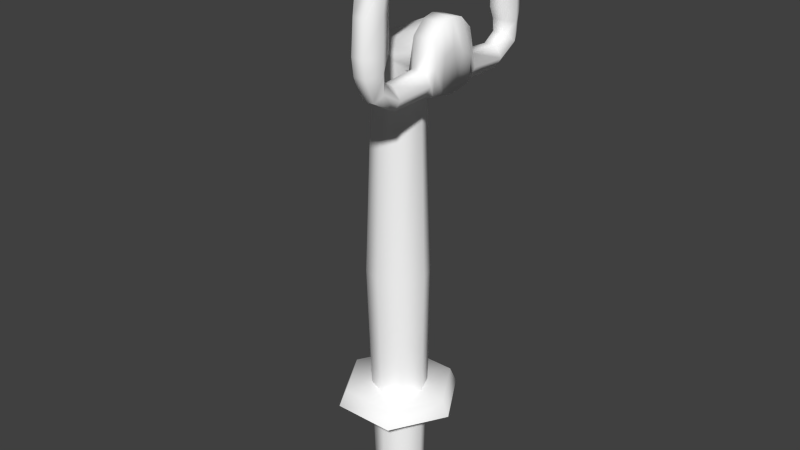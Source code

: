 # Source: yoke.blend  (saved by Blender 2.73.0; exported with 4.5.12 LTS)
import bpy
from mathutils import Matrix  # noqa: F401  (used for matrix-valued properties, if any)

bpy.ops.wm.read_factory_settings(use_empty=True)
scene = bpy.context.scene
scene.name = 'Scene'

# ---- collections
col_collection_1 = bpy.data.collections.new('Collection 1'); scene.collection.children.link(col_collection_1)

# ---- materials (node trees are filled in below, after node groups)
mat_defaultwhite = bpy.data.materials.new('DefaultWhite')
mat_defaultwhite.alpha_threshold = 0.0
mat_defaultwhite.use_transparent_shadow = False
mat_defaultwhite.diffuse_color = (1.0, 1.0, 1.0, 1.0)
mat_defaultwhite.roughness = 0.5
mat_defaultwhite.line_color = (0.0, 0.0, 0.0, 1.0)

# ---- node groups
ng_auto_smooth = bpy.data.node_groups.new('Auto Smooth', 'GeometryNodeTree')
_s = ng_auto_smooth.interface.new_socket(name='Geometry', in_out='OUTPUT', socket_type='NodeSocketGeometry')
_s = ng_auto_smooth.interface.new_socket(name='Geometry', in_out='INPUT', socket_type='NodeSocketGeometry')
_s = ng_auto_smooth.interface.new_socket(name='Angle', in_out='INPUT', socket_type='NodeSocketFloat')
_s.subtype = 'ANGLE'
_s.min_value = 0.0
_s.max_value = 3.142
ng_auto_smooth.is_modifier = True
_N = ng_auto_smooth.nodes; _L = ng_auto_smooth.links
n0 = _N.new('NodeGroupOutput'); n0.name = 'Group Output'; n0.location = (480, -100)
n1 = _N.new('NodeGroupInput'); n1.name = 'Group Input'; n1.location = (-420, -300)
n2 = _N.new('NodeGroupInput'); n2.name = 'Group Input.001'; n2.location = (-60, -100)
n3 = _N.new('GeometryNodeSetShadeSmooth'); n3.name = 'Set Shade Smooth'; n3.location = (120, -100)
n3.domain = 'EDGE'
n4 = _N.new('GeometryNodeSetShadeSmooth'); n4.name = 'Set Shade Smooth.001'; n4.location = (300, -100)
n5 = _N.new('GeometryNodeInputMeshEdgeAngle'); n5.name = 'Edge Angle'; n5.location = (-420, -220)
n6 = _N.new('GeometryNodeInputEdgeSmooth'); n6.name = 'Is Edge Smooth'; n6.location = (-60, -160)
n7 = _N.new('GeometryNodeInputShadeSmooth'); n7.name = 'Is Face Smooth'; n7.location = (-240, -340)
n8 = _N.new('FunctionNodeBooleanMath'); n8.name = 'Boolean Math'; n8.location = (-60, -220)
n9 = _N.new('FunctionNodeCompare'); n9.name = 'Compare'; n9.location = (-240, -180)
n9.operation = 'LESS_EQUAL'
_L.new(n5.outputs[0], n9.inputs[0])
_L.new(n4.outputs[0], n0.inputs[0])
_L.new(n1.outputs[1], n9.inputs[1])
_L.new(n9.outputs[0], n8.inputs[0])
_L.new(n7.outputs[0], n8.inputs[1])
_L.new(n2.outputs[0], n3.inputs[0])
_L.new(n6.outputs[0], n3.inputs[1])
_L.new(n3.outputs[0], n4.inputs[0])
_L.new(n8.outputs[0], n3.inputs[2])
n0.is_active_output = True

# ---- material node trees

# ---- world
world_world = bpy.data.worlds.new('World'); scene.world = world_world
world_world.color = (0.05088, 0.05088, 0.05088)
world_world.use_sun_shadow = False
world_world.sun_shadow_jitter_overblur = 0.0
world_world.cycles.sampling_method = 'MANUAL'
world_world.cycles.sample_map_resolution = 256

# ---- meshes
me_colon = bpy.data.meshes.new('colon')
me_colon.from_pydata([(2.682e-07, 5.96e-08, 0.02602), (0.09, 0.0004761, 0.02602), (0.04459, 0.07818, 0.02602), (0.04541, -0.0777, 0.02602), (-0.04459, -0.07818, 0.02602), (-0.09, -0.0004759, 0.02602), (-0.04541, 0.0777, 0.02602), (0.03161, -0.02733, -0.1694), (0.04333, 0.0009521, -0.1694), (0.04933, 0.0009521, 0.2306), (0.03468, -0.0344, 0.2306), (0.03161, 0.02924, -0.1694), (0.03468, 0.03631, 0.2306), (0.003329, -0.03905, -0.1694), (-0.0006707, -0.04905, 0.2306), (-0.02495, -0.02733, -0.1694), (-0.03603, -0.0344, 0.2306), (-0.03667, 0.0009521, -0.1694), (-0.05067, 0.0009521, 0.2306), (-0.02495, 0.02924, -0.1694), (-0.03603, 0.03631, 0.2306), (0.003329, 0.04095, -0.1694), (-0.0006707, 0.05095, 0.2306), (0.03933, 0.001949, 0.5306), (0.02711, -0.02614, 0.5306), (0.02711, 0.03043, 0.5306), (-0.001171, -0.03785, 0.5306), (-0.02845, -0.02633, 0.5306), (-0.04017, 0.001952, 0.5306), (-0.02845, 0.03024, 0.5306), (-0.001171, 0.04215, 0.5306), (0.0421, 0.003145, 0.5577), (0.0325, -0.02514, 0.5644), (0.03168, 0.02943, 0.565), (0.00851, -0.03885, 0.5812), (-0.01384, -0.02514, 0.5968), (-0.02344, 0.003145, 0.6036), (-0.01384, 0.03143, 0.5968), (0.009329, 0.04315, 0.5806), (0.05533, 0.003145, 0.5596), (0.05533, -0.02514, 0.5713), (0.05533, -0.03885, 0.6006), (0.05533, -0.02514, 0.6279), (0.05533, 0.003145, 0.6396), (0.05533, 0.03143, 0.6279), (0.05533, 0.04315, 0.5996), (0.05533, 0.02943, 0.5723), (-0.05096, 0.0872, 5.96e-08), (-0.101, -0.0005341, 5.96e-08), (-0.05004, -0.08773, 5.96e-08), (0.05096, -0.0872, 5.96e-08), (0.05004, 0.08773, 5.96e-08), (0.101, 0.0005342, 5.96e-08)], [], [(0, 4, 3), (0, 2, 6), (7, 8, 9, 10), (8, 11, 12, 9), (13, 7, 10, 14), (15, 13, 14, 16), (17, 15, 16, 18), (19, 17, 18, 20), (21, 19, 20, 22), (11, 21, 22, 12), (23, 24, 10, 9), (25, 23, 9, 12), (24, 26, 14, 10), (26, 27, 16, 14), (27, 28, 18, 16), (28, 29, 20, 18), (29, 30, 22, 20), (30, 25, 12, 22), (24, 23, 31, 32), (23, 25, 33, 31), (26, 24, 32, 34), (27, 26, 34, 35), (28, 27, 35, 36), (29, 28, 36, 37), (30, 29, 37, 38), (25, 30, 38, 33), (39, 40, 32, 31), (40, 41, 34, 32), (41, 42, 35, 34), (42, 43, 36, 35), (43, 44, 37, 36), (44, 45, 38, 37), (45, 46, 33, 38), (46, 39, 31, 33), (4, 0, 6, 5), (2, 0, 3, 1), (2, 1, 52, 51), (6, 2, 51, 47), (1, 3, 50, 52), (5, 6, 47, 48), (3, 4, 49, 50), (4, 5, 48, 49)])
me_colon.polygons.foreach_set('use_smooth', [True] * 42)
_uv = me_colon.uv_layers.new(name='UVMap')
_uv.uv.foreach_set('vector', [0.7427, 0.751, 0.7083, 0.6908, 0.7777, 0.6912, 0.7427, 0.751, 0.777, 0.8113, 0.7077, 0.8109, 0.8589, 0.02406, 0.8722, 0.02406, 0.8722, 0.2116, 0.8556, 0.2116, 0.8722, 0.02406, 0.8854, 0.02406, 0.8887, 0.2116, 0.8722, 0.2116, 0.8534, 0.02406, 0.8589, 0.02406, 0.8556, 0.2116, 0.8487, 0.2116, 0.8589, 0.02406, 0.8534, 0.02406, 0.8487, 0.2116, 0.8556, 0.2116, 0.8722, 0.02406, 0.8589, 0.02406, 0.8556, 0.2116, 0.8722, 0.2116, 0.8854, 0.02406, 0.8722, 0.02406, 0.8722, 0.2116, 0.8887, 0.2116, 0.8909, 0.02406, 0.8854, 0.02406, 0.8887, 0.2116, 0.8956, 0.2116, 0.8854, 0.02406, 0.8909, 0.02406, 0.8956, 0.2116, 0.8887, 0.2116, 0.8726, 0.3522, 0.8595, 0.3522, 0.8556, 0.2116, 0.8722, 0.2116, 0.886, 0.3522, 0.8726, 0.3522, 0.8722, 0.2116, 0.8887, 0.2116, 0.8595, 0.3522, 0.854, 0.3522, 0.8487, 0.2116, 0.8556, 0.2116, 0.854, 0.3522, 0.8594, 0.3522, 0.8556, 0.2116, 0.8487, 0.2116, 0.8594, 0.3522, 0.8726, 0.3522, 0.8722, 0.2116, 0.8556, 0.2116, 0.8726, 0.3522, 0.8859, 0.3522, 0.8887, 0.2116, 0.8722, 0.2116, 0.8859, 0.3522, 0.8915, 0.3522, 0.8956, 0.2116, 0.8887, 0.2116, 0.8915, 0.3522, 0.886, 0.3522, 0.8887, 0.2116, 0.8956, 0.2116, 0.8595, 0.3522, 0.8726, 0.3522, 0.8732, 0.3649, 0.8599, 0.368, 0.8726, 0.3522, 0.886, 0.3522, 0.8855, 0.3683, 0.8732, 0.3649, 0.854, 0.3522, 0.8595, 0.3522, 0.8599, 0.368, 0.8535, 0.3759, 0.8594, 0.3522, 0.854, 0.3522, 0.8535, 0.3759, 0.8599, 0.3832, 0.8726, 0.3522, 0.8594, 0.3522, 0.8599, 0.3832, 0.8732, 0.3864, 0.8859, 0.3522, 0.8726, 0.3522, 0.8732, 0.3864, 0.8865, 0.3832, 0.8915, 0.3522, 0.8859, 0.3522, 0.8865, 0.3832, 0.892, 0.3756, 0.886, 0.3522, 0.8915, 0.3522, 0.892, 0.3756, 0.8855, 0.3683, 0.8732, 0.3658, 0.8599, 0.3713, 0.8599, 0.368, 0.8732, 0.3649, 0.8599, 0.3713, 0.8535, 0.385, 0.8535, 0.3759, 0.8599, 0.368, 0.8535, 0.385, 0.8599, 0.3978, 0.8599, 0.3832, 0.8535, 0.3759, 0.8599, 0.3978, 0.8732, 0.4033, 0.8732, 0.3864, 0.8599, 0.3832, 0.8732, 0.4033, 0.8865, 0.3978, 0.8865, 0.3832, 0.8732, 0.3864, 0.8865, 0.3978, 0.892, 0.3845, 0.892, 0.3756, 0.8865, 0.3832, 0.892, 0.3845, 0.8855, 0.3717, 0.8855, 0.3683, 0.892, 0.3756, 0.8855, 0.3717, 0.8732, 0.3658, 0.8732, 0.3649, 0.8855, 0.3683, 0.7083, 0.6908, 0.7427, 0.751, 0.7077, 0.8109, 0.6733, 0.7507, 0.777, 0.8113, 0.7427, 0.751, 0.7777, 0.6912, 0.812, 0.7514, 0.777, 0.8113, 0.812, 0.7514, 0.8205, 0.7515, 0.7812, 0.8186, 0.7077, 0.8109, 0.777, 0.8113, 0.7812, 0.8186, 0.7034, 0.8182, 0.812, 0.7514, 0.7777, 0.6912, 0.782, 0.6839, 0.8205, 0.7515, 0.6733, 0.7507, 0.7077, 0.8109, 0.7034, 0.8182, 0.6649, 0.7506, 0.7777, 0.6912, 0.7083, 0.6908, 0.7041, 0.6834, 0.782, 0.6839, 0.7083, 0.6908, 0.6733, 0.7507, 0.6649, 0.7506, 0.7041, 0.6834])
me_colon.materials.append(mat_defaultwhite)
me_colon.use_remesh_preserve_volume = False
me_colon.use_remesh_preserve_attributes = False
me_colon.use_mirror_vertex_groups = False
me_colon.update()
me_yoke = bpy.data.meshes.new('yoke')
me_yoke.from_pydata([(0.09403, -0.04585, 0.5614), (0.08403, -0.04685, 0.5794), (0.08403, -0.1088, 0.5749), (0.09403, -0.1088, 0.5584), (0.06403, -0.04685, 0.5794), (0.06403, -0.1088, 0.5749), (0.05403, -0.04585, 0.5614), (0.05403, -0.1088, 0.5584), (0.06403, -0.04585, 0.5434), (0.06403, -0.1088, 0.5419), (0.08403, -0.04585, 0.5434), (0.08403, -0.1088, 0.5419), (0.08403, -0.1302, 0.5887), (0.09403, -0.1408, 0.5764), (0.08403, -0.1495, 0.5641), (0.06403, -0.1302, 0.5887), (0.05403, -0.1408, 0.5764), (0.06403, -0.1495, 0.5641), (0.08403, -0.1274, 0.6073), (0.09403, -0.1418, 0.6034), (0.08403, -0.1643, 0.5995), (0.06403, -0.1274, 0.6073), (0.06403, -0.1643, 0.5995), (0.05403, -0.1418, 0.6034), (0.08403, -0.1188, 0.6261), (0.09403, -0.1413, 0.6254), (0.08403, -0.1678, 0.6267), (0.06403, -0.1188, 0.6261), (0.06403, -0.1678, 0.6267), (0.05403, -0.1413, 0.6254), (0.08403, -0.1188, 0.6751), (0.09403, -0.1413, 0.6764), (0.08403, -0.1638, 0.6777), (0.06403, -0.1188, 0.6751), (0.06403, -0.1638, 0.6777), (0.05403, -0.1413, 0.6764), (0.09403, -0.1287, 0.7149), (0.09403, -0.1338, 0.7294), (0.09403, -0.141, 0.7549), (0.05403, -0.1287, 0.7149), (0.05403, -0.141, 0.7549), (0.05403, -0.1338, 0.7294), (0.09403, -0.07585, 0.7149), (0.09403, -0.07585, 0.7294), (0.09403, -0.07585, 0.7549), (0.05403, -0.07585, 0.7149), (0.05403, -0.07585, 0.7294), (0.05403, -0.07585, 0.7549), (0.07403, -0.07585, 0.7294), (0.09403, -0.03585, 0.5822), (0.09103, -0.03585, 0.6209), (0.09103, -0.03685, 0.5424), (0.05603, -0.03585, 0.6209), (0.05403, -0.03585, 0.5822), (0.05603, -0.03685, 0.5424), (0.09403, -0.01585, 0.5933), (0.09103, -0.01585, 0.6399), (0.09103, -0.01585, 0.5394), (0.05603, -0.01585, 0.6399), (0.05603, -0.01585, 0.5394), (0.05403, -0.01585, 0.5933), (0.09403, 0.003208, 0.6024), (0.09103, 0.003208, 0.6439), (0.09103, 0.003208, 0.5359), (0.05603, 0.003208, 0.6439), (0.05603, 0.003208, 0.5359), (0.05403, 0.003208, 0.592), (0.09403, 0.1152, 0.5584), (0.08403, 0.1152, 0.5749), (0.08403, 0.05321, 0.5794), (0.09403, 0.05221, 0.5614), (0.06403, 0.1152, 0.5749), (0.06403, 0.05321, 0.5794), (0.05403, 0.1152, 0.5584), (0.05403, 0.05221, 0.5614), (0.06403, 0.1152, 0.5419), (0.06403, 0.05221, 0.5434), (0.08403, 0.1152, 0.5419), (0.08403, 0.05221, 0.5434), (0.09403, 0.1472, 0.5764), (0.08403, 0.1366, 0.5887), (0.08403, 0.1558, 0.5641), (0.06403, 0.1366, 0.5887), (0.05403, 0.1472, 0.5764), (0.06403, 0.1558, 0.5641), (0.09403, 0.1482, 0.6034), (0.08403, 0.1337, 0.6073), (0.08403, 0.1707, 0.5995), (0.06403, 0.1337, 0.6073), (0.06403, 0.1707, 0.5995), (0.05403, 0.1482, 0.6034), (0.09403, 0.1477, 0.6254), (0.08403, 0.1252, 0.6261), (0.08403, 0.1742, 0.6267), (0.06403, 0.1252, 0.6261), (0.06403, 0.1742, 0.6267), (0.05403, 0.1477, 0.6254), (0.09403, 0.1477, 0.6764), (0.08403, 0.1252, 0.6751), (0.08403, 0.1702, 0.6777), (0.06403, 0.1252, 0.6751), (0.06403, 0.1702, 0.6777), (0.05403, 0.1477, 0.6764), (0.09403, 0.1402, 0.7294), (0.09403, 0.1351, 0.7149), (0.09403, 0.1473, 0.7549), (0.05403, 0.1351, 0.7149), (0.05403, 0.1473, 0.7549), (0.05403, 0.1402, 0.7294), (0.09403, 0.08221, 0.7294), (0.09403, 0.08221, 0.7149), (0.09403, 0.08221, 0.7549), (0.05403, 0.08221, 0.7149), (0.05403, 0.08221, 0.7549), (0.05403, 0.08221, 0.7294), (0.07403, 0.08221, 0.7294), (0.09103, 0.04221, 0.6209), (0.09403, 0.04221, 0.5822), (0.09103, 0.04321, 0.5424), (0.05603, 0.04221, 0.6209), (0.05403, 0.04221, 0.5822), (0.05603, 0.04321, 0.5424), (0.09103, 0.02221, 0.6399), (0.09403, 0.02221, 0.5933), (0.09103, 0.02221, 0.5394), (0.05603, 0.02221, 0.6399), (0.05603, 0.02221, 0.5394), (0.05403, 0.02221, 0.5933), (0.05403, -0.06046, 0.7294), (0.05403, -0.06046, 0.7149), (0.07403, -0.06046, 0.7294), (0.09403, -0.06046, 0.7149), (0.09403, -0.06046, 0.7294), (0.09418, -0.1298, 0.7803), (0.0618, -0.1298, 0.7803), (0.09403, -0.07585, 0.7802), (0.06165, -0.07585, 0.7802)], [], [(0, 1, 2, 3), (1, 4, 5, 2), (4, 6, 7, 5), (6, 8, 9, 7), (8, 10, 11, 9), (10, 0, 3, 11), (3, 2, 12, 13), (11, 3, 13, 14), (2, 5, 15, 12), (5, 7, 16, 15), (7, 9, 17, 16), (9, 11, 14, 17), (13, 12, 18, 19), (14, 13, 19, 20), (12, 15, 21, 18), (17, 14, 20, 22), (15, 16, 23, 21), (16, 17, 22, 23), (19, 18, 24, 25), (20, 19, 25, 26), (18, 21, 27, 24), (22, 20, 26, 28), (21, 23, 29, 27), (23, 22, 28, 29), (25, 24, 30, 31), (26, 25, 31, 32), (24, 27, 33, 30), (28, 26, 32, 34), (27, 29, 35, 33), (29, 28, 34, 35), (31, 30, 36, 37), (32, 31, 37, 38), (30, 33, 39, 36), (34, 32, 38, 40), (33, 35, 41, 39), (35, 34, 40, 41), (37, 36, 42, 43), (38, 37, 43, 44), (36, 39, 45, 42), (39, 41, 46, 45), (41, 40, 47, 46), (44, 43, 48), (1, 0, 49, 50), (0, 10, 51, 49), (50, 52, 4, 1), (52, 53, 6, 4), (53, 54, 8, 6), (54, 51, 10, 8), (55, 56, 50, 49), (57, 55, 49, 51), (56, 58, 52, 50), (59, 57, 51, 54), (58, 60, 53, 52), (60, 59, 54, 53), (61, 62, 56, 55), (63, 61, 55, 57), (62, 64, 58, 56), (65, 63, 57, 59), (64, 66, 60, 58), (66, 65, 59, 60), (67, 68, 69, 70), (68, 71, 72, 69), (71, 73, 74, 72), (73, 75, 76, 74), (75, 77, 78, 76), (77, 67, 70, 78), (79, 80, 68, 67), (81, 79, 67, 77), (80, 82, 71, 68), (82, 83, 73, 71), (83, 84, 75, 73), (84, 81, 77, 75), (85, 86, 80, 79), (87, 85, 79, 81), (86, 88, 82, 80), (89, 87, 81, 84), (88, 90, 83, 82), (90, 89, 84, 83), (91, 92, 86, 85), (93, 91, 85, 87), (92, 94, 88, 86), (95, 93, 87, 89), (94, 96, 90, 88), (96, 95, 89, 90), (97, 98, 92, 91), (99, 97, 91, 93), (98, 100, 94, 92), (101, 99, 93, 95), (100, 102, 96, 94), (102, 101, 95, 96), (103, 104, 98, 97), (105, 103, 97, 99), (104, 106, 100, 98), (107, 105, 99, 101), (106, 108, 102, 100), (108, 107, 101, 102), (109, 110, 104, 103), (111, 109, 103, 105), (110, 112, 106, 104), (113, 111, 105, 107), (112, 114, 108, 106), (114, 113, 107, 108), (70, 69, 116, 117), (78, 70, 117, 118), (69, 72, 119, 116), (72, 74, 120, 119), (74, 76, 121, 120), (76, 78, 118, 121), (117, 116, 122, 123), (118, 117, 123, 124), (116, 119, 125, 122), (121, 118, 124, 126), (119, 120, 127, 125), (120, 121, 126, 127), (123, 122, 62, 61), (124, 123, 61, 63), (122, 125, 64, 62), (126, 124, 63, 65), (125, 127, 66, 64), (127, 126, 65, 66), (46, 128, 129, 45), (48, 130, 128, 46), (45, 129, 130, 48), (129, 128, 130), (45, 129, 131, 42), (42, 131, 130, 48), (131, 129, 130), (42, 131, 132, 43), (43, 132, 130, 48), (132, 131, 130), (38, 133, 134, 40), (44, 135, 133, 38), (47, 136, 135, 44), (40, 134, 136, 47), (134, 133, 135, 136), (111, 113, 114, 115), (110, 109, 111, 115), (110, 115, 114, 112), (44, 48, 46, 47)])
me_yoke.polygons.foreach_set('use_smooth', [True] * 139)
_uv = me_yoke.uv_layers.new(name='UVMap')
_uv.uv.foreach_set('vector', [0.1479, 0.0754, 0.1468, 0.08958, 0.08028, 0.08604, 0.08028, 0.07304, 0.1468, 0.08958, 0.1468, 0.08958, 0.08028, 0.08604, 0.08028, 0.08604, 0.1468, 0.08958, 0.1479, 0.0754, 0.08028, 0.07304, 0.08028, 0.08604, 0.1479, 0.0754, 0.1479, 0.06122, 0.08028, 0.06004, 0.08028, 0.07304, 0.1479, 0.06122, 0.1479, 0.06122, 0.08028, 0.06004, 0.08028, 0.06004, 0.1479, 0.06122, 0.1479, 0.0754, 0.08028, 0.07304, 0.08028, 0.06004, 0.08028, 0.07304, 0.08028, 0.08604, 0.05733, 0.0969, 0.04596, 0.08722, 0.08028, 0.06004, 0.08028, 0.07304, 0.04596, 0.08722, 0.03673, 0.07754, 0.08028, 0.08604, 0.08028, 0.08604, 0.05733, 0.0969, 0.05733, 0.0969, 0.08028, 0.08604, 0.08028, 0.07304, 0.04596, 0.08722, 0.05733, 0.0969, 0.08028, 0.07304, 0.08028, 0.06004, 0.03673, 0.07754, 0.04596, 0.08722, 0.08028, 0.06004, 0.08028, 0.06004, 0.03673, 0.07754, 0.03673, 0.07754, 0.04596, 0.08722, 0.05733, 0.0969, 0.06043, 0.1115, 0.04488, 0.1085, 0.03673, 0.07754, 0.04596, 0.08722, 0.04488, 0.1085, 0.02076, 0.1054, 0.05733, 0.0969, 0.05733, 0.0969, 0.06043, 0.1115, 0.06043, 0.1115, 0.03673, 0.07754, 0.03673, 0.07754, 0.02076, 0.1054, 0.02076, 0.1054, 0.05733, 0.0969, 0.04596, 0.08722, 0.04488, 0.1085, 0.06043, 0.1115, 0.04596, 0.08722, 0.03673, 0.07754, 0.02076, 0.1054, 0.04488, 0.1085, 0.04488, 0.1085, 0.06043, 0.1115, 0.06956, 0.1264, 0.04544, 0.1258, 0.02076, 0.1054, 0.04488, 0.1085, 0.04544, 0.1258, 0.01705, 0.1268, 0.06043, 0.1115, 0.06043, 0.1115, 0.06956, 0.1264, 0.06956, 0.1264, 0.02076, 0.1054, 0.02076, 0.1054, 0.01705, 0.1268, 0.01705, 0.1268, 0.06043, 0.1115, 0.04488, 0.1085, 0.04544, 0.1258, 0.06956, 0.1264, 0.04488, 0.1085, 0.02076, 0.1054, 0.01705, 0.1268, 0.04544, 0.1258, 0.04544, 0.1258, 0.06956, 0.1264, 0.06956, 0.165, 0.04545, 0.166, 0.01705, 0.1268, 0.04544, 0.1258, 0.04545, 0.166, 0.02134, 0.167, 0.06956, 0.1264, 0.06956, 0.1264, 0.06956, 0.165, 0.06956, 0.165, 0.01705, 0.1268, 0.01705, 0.1268, 0.02134, 0.167, 0.02134, 0.167, 0.06956, 0.1264, 0.04544, 0.1258, 0.04545, 0.166, 0.06956, 0.165, 0.04544, 0.1258, 0.01705, 0.1268, 0.02134, 0.167, 0.04545, 0.166, 0.04545, 0.166, 0.06956, 0.165, 0.05897, 0.1963, 0.05346, 0.2077, 0.02134, 0.167, 0.04545, 0.166, 0.05346, 0.2077, 0.04582, 0.2278, 0.06956, 0.165, 0.06956, 0.165, 0.05897, 0.1963, 0.05897, 0.1963, 0.02134, 0.167, 0.02134, 0.167, 0.04582, 0.2278, 0.04582, 0.2278, 0.06956, 0.165, 0.04545, 0.166, 0.05346, 0.2077, 0.05897, 0.1963, 0.04545, 0.166, 0.02134, 0.167, 0.04582, 0.2278, 0.05346, 0.2077, 0.1008, 0.7446, 0.134, 0.61, 0.4474, 0.61, 0.4474, 0.7446, 0.06071, 0.8471, 0.1008, 0.7446, 0.4474, 0.7446, 0.4474, 0.8471, 0.05897, 0.1963, 0.05897, 0.1963, 0.1157, 0.1963, 0.1157, 0.1963, 0.05897, 0.1963, 0.05346, 0.2077, 0.1157, 0.2077, 0.1157, 0.1963, 0.05346, 0.2077, 0.04582, 0.2278, 0.1157, 0.2278, 0.1157, 0.2077, 0.1157, 0.2278, 0.1157, 0.2077, 0.1157, 0.2077, 0.1468, 0.08958, 0.1479, 0.0754, 0.1586, 0.09175, 0.1586, 0.1223, 0.1479, 0.0754, 0.1479, 0.06122, 0.1575, 0.06043, 0.1586, 0.09175, 0.1586, 0.1223, 0.1586, 0.1223, 0.1468, 0.08958, 0.1468, 0.08958, 0.1586, 0.1223, 0.1586, 0.09175, 0.1479, 0.0754, 0.1468, 0.08958, 0.1586, 0.09175, 0.1575, 0.06043, 0.1479, 0.06122, 0.1479, 0.0754, 0.1575, 0.06043, 0.1575, 0.06043, 0.1479, 0.06122, 0.1479, 0.06122, 0.18, 0.1005, 0.18, 0.1372, 0.1586, 0.1223, 0.1586, 0.09175, 0.18, 0.05807, 0.18, 0.1005, 0.1586, 0.09175, 0.1575, 0.06043, 0.18, 0.1372, 0.18, 0.1372, 0.1586, 0.1223, 0.1586, 0.1223, 0.18, 0.05807, 0.18, 0.05807, 0.1575, 0.06043, 0.1575, 0.06043, 0.18, 0.1372, 0.18, 0.1005, 0.1586, 0.09175, 0.1586, 0.1223, 0.18, 0.1005, 0.18, 0.05807, 0.1575, 0.06043, 0.1586, 0.09175, 0.2005, 0.1077, 0.2005, 0.1404, 0.18, 0.1372, 0.18, 0.1005, 0.2005, 0.05531, 0.2005, 0.1077, 0.18, 0.1005, 0.18, 0.05807, 0.2005, 0.1404, 0.2005, 0.1404, 0.18, 0.1372, 0.18, 0.1372, 0.2005, 0.05531, 0.2005, 0.05531, 0.18, 0.05807, 0.18, 0.05807, 0.2005, 0.1404, 0.2005, 0.09948, 0.18, 0.1005, 0.18, 0.1372, 0.2005, 0.09948, 0.2005, 0.05531, 0.18, 0.05807, 0.18, 0.1005, 0.3206, 0.07304, 0.3206, 0.08604, 0.2541, 0.08958, 0.2531, 0.0754, 0.3206, 0.08604, 0.3206, 0.08604, 0.2541, 0.08958, 0.2541, 0.08958, 0.3206, 0.08604, 0.3206, 0.07304, 0.2531, 0.0754, 0.2541, 0.08958, 0.3206, 0.07304, 0.3206, 0.06004, 0.2531, 0.06122, 0.2531, 0.0754, 0.3206, 0.06004, 0.3206, 0.06004, 0.2531, 0.06122, 0.2531, 0.06122, 0.3206, 0.06004, 0.3206, 0.07304, 0.2531, 0.0754, 0.2531, 0.06122, 0.355, 0.08722, 0.3436, 0.0969, 0.3206, 0.08604, 0.3206, 0.07304, 0.3642, 0.07754, 0.355, 0.08722, 0.3206, 0.07304, 0.3206, 0.06004, 0.3436, 0.0969, 0.3436, 0.0969, 0.3206, 0.08604, 0.3206, 0.08604, 0.3436, 0.0969, 0.355, 0.08722, 0.3206, 0.07304, 0.3206, 0.08604, 0.355, 0.08722, 0.3642, 0.07754, 0.3206, 0.06004, 0.3206, 0.07304, 0.3642, 0.07754, 0.3642, 0.07754, 0.3206, 0.06004, 0.3206, 0.06004, 0.356, 0.1085, 0.3405, 0.1115, 0.3436, 0.0969, 0.355, 0.08722, 0.3802, 0.1054, 0.356, 0.1085, 0.355, 0.08722, 0.3642, 0.07754, 0.3405, 0.1115, 0.3405, 0.1115, 0.3436, 0.0969, 0.3436, 0.0969, 0.3802, 0.1054, 0.3802, 0.1054, 0.3642, 0.07754, 0.3642, 0.07754, 0.3405, 0.1115, 0.356, 0.1085, 0.355, 0.08722, 0.3436, 0.0969, 0.356, 0.1085, 0.3802, 0.1054, 0.3642, 0.07754, 0.355, 0.08722, 0.3555, 0.1258, 0.3314, 0.1264, 0.3405, 0.1115, 0.356, 0.1085, 0.3839, 0.1268, 0.3555, 0.1258, 0.356, 0.1085, 0.3802, 0.1054, 0.3314, 0.1264, 0.3314, 0.1264, 0.3405, 0.1115, 0.3405, 0.1115, 0.3839, 0.1268, 0.3839, 0.1268, 0.3802, 0.1054, 0.3802, 0.1054, 0.3314, 0.1264, 0.3555, 0.1258, 0.356, 0.1085, 0.3405, 0.1115, 0.3555, 0.1258, 0.3839, 0.1268, 0.3802, 0.1054, 0.356, 0.1085, 0.3555, 0.166, 0.3314, 0.165, 0.3314, 0.1264, 0.3555, 0.1258, 0.3796, 0.167, 0.3555, 0.166, 0.3555, 0.1258, 0.3839, 0.1268, 0.3314, 0.165, 0.3314, 0.165, 0.3314, 0.1264, 0.3314, 0.1264, 0.3796, 0.167, 0.3796, 0.167, 0.3839, 0.1268, 0.3839, 0.1268, 0.3314, 0.165, 0.3555, 0.166, 0.3555, 0.1258, 0.3314, 0.1264, 0.3555, 0.166, 0.3796, 0.167, 0.3839, 0.1268, 0.3555, 0.1258, 0.3475, 0.2077, 0.342, 0.1963, 0.3314, 0.165, 0.3555, 0.166, 0.3551, 0.2278, 0.3475, 0.2077, 0.3555, 0.166, 0.3796, 0.167, 0.342, 0.1963, 0.342, 0.1963, 0.3314, 0.165, 0.3314, 0.165, 0.3551, 0.2278, 0.3551, 0.2278, 0.3796, 0.167, 0.3796, 0.167, 0.342, 0.1963, 0.3475, 0.2077, 0.3555, 0.166, 0.3314, 0.165, 0.3475, 0.2077, 0.3551, 0.2278, 0.3796, 0.167, 0.3555, 0.166, 0.5858, 0.7185, 0.5858, 0.6341, 0.8936, 0.6341, 0.9235, 0.7185, 0.5858, 0.867, 0.5858, 0.7185, 0.9235, 0.7185, 0.965, 0.867, 0.2852, 0.1963, 0.2852, 0.1963, 0.342, 0.1963, 0.342, 0.1963, 0.2852, 0.2278, 0.2852, 0.2278, 0.3551, 0.2278, 0.3551, 0.2278, 0.2852, 0.1963, 0.2852, 0.2077, 0.3475, 0.2077, 0.342, 0.1963, 0.2852, 0.2077, 0.2852, 0.2278, 0.3551, 0.2278, 0.3475, 0.2077, 0.2531, 0.0754, 0.2541, 0.08958, 0.2423, 0.1223, 0.2423, 0.09175, 0.2531, 0.06122, 0.2531, 0.0754, 0.2423, 0.09175, 0.2434, 0.06043, 0.2541, 0.08958, 0.2541, 0.08958, 0.2423, 0.1223, 0.2423, 0.1223, 0.2541, 0.08958, 0.2531, 0.0754, 0.2423, 0.09175, 0.2423, 0.1223, 0.2531, 0.0754, 0.2531, 0.06122, 0.2434, 0.06043, 0.2423, 0.09175, 0.2531, 0.06122, 0.2531, 0.06122, 0.2434, 0.06043, 0.2434, 0.06043, 0.2423, 0.09175, 0.2423, 0.1223, 0.2209, 0.1372, 0.2209, 0.1005, 0.2434, 0.06043, 0.2423, 0.09175, 0.2209, 0.1005, 0.2209, 0.05807, 0.2423, 0.1223, 0.2423, 0.1223, 0.2209, 0.1372, 0.2209, 0.1372, 0.2434, 0.06043, 0.2434, 0.06043, 0.2209, 0.05807, 0.2209, 0.05807, 0.2423, 0.1223, 0.2423, 0.09175, 0.2209, 0.1005, 0.2209, 0.1372, 0.2423, 0.09175, 0.2434, 0.06043, 0.2209, 0.05807, 0.2209, 0.1005, 0.2209, 0.1005, 0.2209, 0.1372, 0.2005, 0.1404, 0.2005, 0.1077, 0.2209, 0.05807, 0.2209, 0.1005, 0.2005, 0.1077, 0.2005, 0.05531, 0.2209, 0.1372, 0.2209, 0.1372, 0.2005, 0.1404, 0.2005, 0.1404, 0.2209, 0.05807, 0.2209, 0.05807, 0.2005, 0.05531, 0.2005, 0.05531, 0.2209, 0.1372, 0.2209, 0.1005, 0.2005, 0.09948, 0.2005, 0.1404, 0.2209, 0.1005, 0.2209, 0.05807, 0.2005, 0.05531, 0.2005, 0.09948, 0.1157, 0.2077, 0.1322, 0.2077, 0.1322, 0.1963, 0.1157, 0.1963, 0.1157, 0.2077, 0.1322, 0.2077, 0.1322, 0.2077, 0.1157, 0.2077, 0.1157, 0.1963, 0.1322, 0.1963, 0.1322, 0.2077, 0.1157, 0.2077, 0.1322, 0.1963, 0.1322, 0.2077, 0.1322, 0.2077, 0.1157, 0.1963, 0.1322, 0.1963, 0.1322, 0.1963, 0.1157, 0.1963, 0.1157, 0.1963, 0.1322, 0.1963, 0.1322, 0.2077, 0.1157, 0.2077, 0.1322, 0.1963, 0.1322, 0.1963, 0.1322, 0.2077, 0.4474, 0.61, 0.5885, 0.61, 0.5885, 0.7446, 0.4474, 0.7446, 0.1157, 0.2077, 0.1322, 0.2077, 0.1322, 0.2077, 0.1157, 0.2077, 0.1322, 0.2077, 0.1322, 0.1963, 0.1322, 0.2077, 0.04582, 0.2278, 0.05777, 0.2478, 0.05777, 0.2478, 0.04582, 0.2278, 0.4474, 0.8471, 0.4474, 0.9972, 0.1274, 0.9976, 0.06071, 0.8471, 0.1157, 0.2278, 0.1157, 0.2478, 0.1157, 0.2478, 0.1157, 0.2278, 0.04582, 0.2278, 0.05777, 0.2478, 0.1157, 0.2478, 0.1157, 0.2278, 0.05777, 0.2478, 0.05777, 0.2478, 0.1157, 0.2478, 0.1157, 0.2478, 0.2852, 0.2278, 0.2852, 0.2278, 0.2852, 0.2077, 0.2852, 0.2077, 0.2852, 0.1963, 0.2852, 0.2077, 0.2852, 0.2278, 0.2852, 0.2077, 0.2852, 0.1963, 0.2852, 0.2077, 0.2852, 0.2077, 0.2852, 0.1963, 0.1157, 0.2278, 0.1157, 0.2077, 0.1157, 0.2077, 0.1157, 0.2278])
me_yoke.materials.append(mat_defaultwhite)
me_yoke.use_remesh_preserve_volume = False
me_yoke.use_remesh_preserve_attributes = False
me_yoke.use_mirror_vertex_groups = False
me_yoke.update()

# ---- objects
ob_colon = bpy.data.objects.new('colon', me_colon)
ob_yoke = bpy.data.objects.new('yoke', me_yoke)

# ---- transforms, parenting, visibility, modifiers, constraints
ob_colon.location = (0.0, 0.0, 0.0)
ob_colon.lineart.crease_threshold = 0.0
_m = ob_colon.modifiers.new('Auto Smooth', 'NODES')
_m.node_group = ng_auto_smooth
_gi = [s.identifier for s in ng_auto_smooth.interface.items_tree if s.item_type == 'SOCKET' and s.in_out == 'INPUT']
_m[_gi[1]] = 3.142  # Angle
ob_yoke.location = (0.0, 0.0, 0.0)
ob_yoke.lineart.crease_threshold = 0.0
_m = ob_yoke.modifiers.new('Auto Smooth', 'NODES')
_m.node_group = ng_auto_smooth
_gi = [s.identifier for s in ng_auto_smooth.interface.items_tree if s.item_type == 'SOCKET' and s.in_out == 'INPUT']
_m[_gi[1]] = 3.142  # Angle

# ---- collection membership
col_collection_1.objects.link(ob_colon)
col_collection_1.objects.link(ob_yoke)

# ---- scene / render settings (as saved in the file)
scene.frame_start = 1; scene.frame_end = 250; scene.frame_set(1)
scene.render.engine = 'BLENDER_EEVEE_NEXT'
scene.render.image_settings.color_mode = 'RGB'
scene.render.image_settings.compression = 90
scene.render.resolution_percentage = 50
scene.render.dither_intensity = 0.0
scene.render.bake_margin = 2
scene.render.bake_bias = 0.0
scene.cycles.use_denoising = False
scene.cycles.samples = 10
scene.cycles.sampling_pattern = 'TABULATED_SOBOL'
scene.cycles.light_sampling_threshold = 0.0
scene.cycles.use_adaptive_sampling = False
scene.cycles.use_light_tree = False
scene.cycles.blur_glossy = 0.0
scene.cycles.volume_bounces = 1
scene.cycles.pixel_filter_type = 'GAUSSIAN'
scene.cycles.sample_clamp_indirect = 0.0
scene.view_settings.view_transform = 'Standard'
bpy.context.view_layer.update()

# ---- added for rendering (the .blend has no active camera and no usable light): camera, sun
cam_auto = bpy.data.cameras.new('AutoCamera')
cam_auto.lens = 50.0
cam_auto.sensor_width = 36.0
cam_auto.clip_end = 1000.0
ob_auto_camera = bpy.data.objects.new('AutoCamera', cam_auto)
scene.collection.objects.link(ob_auto_camera)
ob_auto_camera.location = (0.952391, -1.13969, 1.06736)
ob_auto_camera.rotation_euler = (1.09748, -7.21219e-08, 0.694738)
scene.camera = ob_auto_camera
light_auto_sun = bpy.data.lights.new('AutoSun', 'SUN')
light_auto_sun.energy = 3.0
light_auto_sun.angle = 0.0523599
ob_auto_sun = bpy.data.objects.new('AutoSun', light_auto_sun)
scene.collection.objects.link(ob_auto_sun)
ob_auto_sun.rotation_euler = (0.872665, 0.174533, 0.523599)
bpy.context.view_layer.update()

